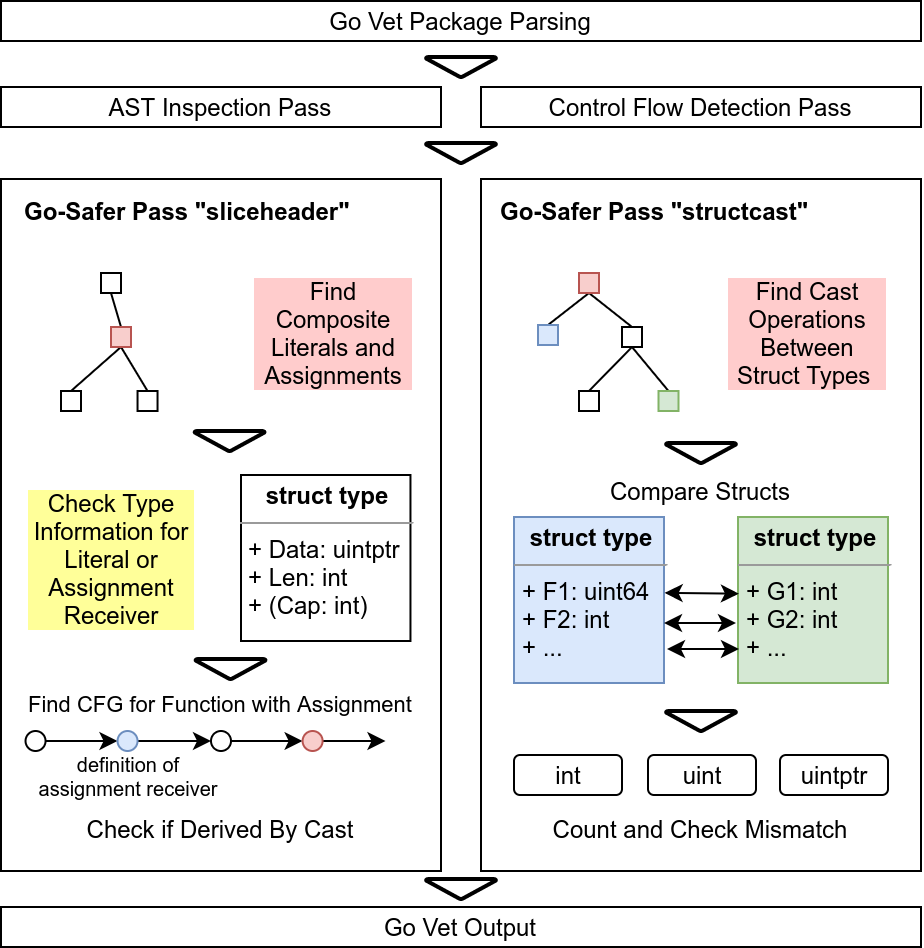

The diagram above was exported from draw.io. Its source (the exported page's mxGraphModel, read from the mxfile embedded in the PNG):
<mxGraphModel dx="1736" dy="994" grid="1" gridSize="10" guides="1" tooltips="1" connect="1" arrows="1" fold="1" page="1" pageScale="1" pageWidth="1169" pageHeight="827" math="0" shadow="0">
  <root>
    <mxCell id="0" />
    <mxCell id="1" parent="0" />
    <mxCell id="_v6tF-EznH95ZNMXKcYV-4" value="" style="rounded=0;whiteSpace=wrap;html=1;" parent="1" vertex="1">
      <mxGeometry x="80" y="194" width="220" height="346" as="geometry" />
    </mxCell>
    <mxCell id="_v6tF-EznH95ZNMXKcYV-1" value="Go Vet Package Parsing" style="rounded=0;whiteSpace=wrap;html=1;" parent="1" vertex="1">
      <mxGeometry x="80" y="105" width="460" height="20" as="geometry" />
    </mxCell>
    <mxCell id="_v6tF-EznH95ZNMXKcYV-2" value="AST Inspection Pass" style="rounded=0;whiteSpace=wrap;html=1;" parent="1" vertex="1">
      <mxGeometry x="80" y="148" width="220" height="20" as="geometry" />
    </mxCell>
    <mxCell id="_v6tF-EznH95ZNMXKcYV-3" value="Control Flow Detection Pass" style="rounded=0;whiteSpace=wrap;html=1;" parent="1" vertex="1">
      <mxGeometry x="320" y="148" width="220" height="20" as="geometry" />
    </mxCell>
    <mxCell id="_v6tF-EznH95ZNMXKcYV-5" value="&lt;b&gt;Go-Safer Pass &quot;sliceheader&quot;&lt;/b&gt;" style="text;html=1;strokeColor=none;fillColor=none;align=left;verticalAlign=bottom;whiteSpace=wrap;rounded=0;" parent="1" vertex="1">
      <mxGeometry x="90" y="200" width="170" height="20" as="geometry" />
    </mxCell>
    <mxCell id="_v6tF-EznH95ZNMXKcYV-9" value="" style="rounded=0;whiteSpace=wrap;html=1;align=left;" parent="1" vertex="1">
      <mxGeometry x="130" y="241" width="10" height="10" as="geometry" />
    </mxCell>
    <mxCell id="_v6tF-EznH95ZNMXKcYV-30" style="edgeStyle=none;rounded=0;orthogonalLoop=1;jettySize=auto;html=1;exitX=0.5;exitY=0;exitDx=0;exitDy=0;entryX=0.5;entryY=1;entryDx=0;entryDy=0;endArrow=none;endFill=0;" parent="1" source="_v6tF-EznH95ZNMXKcYV-23" target="_v6tF-EznH95ZNMXKcYV-9" edge="1">
      <mxGeometry relative="1" as="geometry" />
    </mxCell>
    <mxCell id="_v6tF-EznH95ZNMXKcYV-31" style="edgeStyle=none;rounded=0;orthogonalLoop=1;jettySize=auto;html=1;exitX=0.5;exitY=1;exitDx=0;exitDy=0;entryX=0.5;entryY=0;entryDx=0;entryDy=0;endArrow=none;endFill=0;" parent="1" source="_v6tF-EznH95ZNMXKcYV-23" target="_v6tF-EznH95ZNMXKcYV-24" edge="1">
      <mxGeometry relative="1" as="geometry" />
    </mxCell>
    <mxCell id="_v6tF-EznH95ZNMXKcYV-32" style="edgeStyle=none;rounded=0;orthogonalLoop=1;jettySize=auto;html=1;exitX=0.5;exitY=1;exitDx=0;exitDy=0;entryX=0.5;entryY=0;entryDx=0;entryDy=0;endArrow=none;endFill=0;" parent="1" source="_v6tF-EznH95ZNMXKcYV-23" target="_v6tF-EznH95ZNMXKcYV-25" edge="1">
      <mxGeometry relative="1" as="geometry" />
    </mxCell>
    <mxCell id="_v6tF-EznH95ZNMXKcYV-23" value="" style="rounded=0;whiteSpace=wrap;html=1;align=left;fillColor=#f8cecc;strokeColor=#b85450;" parent="1" vertex="1">
      <mxGeometry x="135" y="268" width="10" height="10" as="geometry" />
    </mxCell>
    <mxCell id="_v6tF-EznH95ZNMXKcYV-24" value="" style="rounded=0;whiteSpace=wrap;html=1;align=left;" parent="1" vertex="1">
      <mxGeometry x="148.26999999999998" y="300" width="10" height="10" as="geometry" />
    </mxCell>
    <mxCell id="_v6tF-EznH95ZNMXKcYV-25" value="" style="rounded=0;whiteSpace=wrap;html=1;align=left;" parent="1" vertex="1">
      <mxGeometry x="110" y="300" width="10" height="10" as="geometry" />
    </mxCell>
    <mxCell id="_v6tF-EznH95ZNMXKcYV-29" style="edgeStyle=none;rounded=0;orthogonalLoop=1;jettySize=auto;html=1;entryX=0.25;entryY=0;entryDx=0;entryDy=0;endArrow=none;endFill=0;" parent="1" source="_v6tF-EznH95ZNMXKcYV-23" target="_v6tF-EznH95ZNMXKcYV-23" edge="1">
      <mxGeometry relative="1" as="geometry" />
    </mxCell>
    <mxCell id="_v6tF-EznH95ZNMXKcYV-34" value="&lt;p style=&quot;margin: 4px 0px 0px ; text-align: center&quot;&gt;&lt;b&gt;&lt;font style=&quot;font-size: 12px&quot;&gt;struct type&lt;/font&gt;&lt;/b&gt;&lt;/p&gt;&lt;hr size=&quot;1&quot;&gt;&lt;p style=&quot;margin: 0px 0px 0px 4px&quot;&gt;&lt;font style=&quot;font-size: 12px&quot;&gt;+ Data: uintptr&lt;/font&gt;&lt;/p&gt;&lt;p style=&quot;margin: 0px 0px 0px 4px&quot;&gt;&lt;font style=&quot;font-size: 12px&quot;&gt;+ Len: int&lt;/font&gt;&lt;/p&gt;&lt;p style=&quot;margin: 0px 0px 0px 4px&quot;&gt;&lt;font style=&quot;font-size: 12px&quot;&gt;+ (Cap: int)&lt;/font&gt;&lt;/p&gt;" style="verticalAlign=top;align=left;overflow=fill;fontSize=12;fontFamily=Helvetica;html=1;labelBackgroundColor=none;" parent="1" vertex="1">
      <mxGeometry x="200" y="342" width="84.73" height="83" as="geometry" />
    </mxCell>
    <mxCell id="_v6tF-EznH95ZNMXKcYV-37" value="Check Type Information for Literal or Assignment Receiver" style="text;html=1;strokeColor=none;fillColor=none;align=center;verticalAlign=middle;whiteSpace=wrap;rounded=0;labelBackgroundColor=#FFFF99;" parent="1" vertex="1">
      <mxGeometry x="93.41" y="347" width="84.5" height="73" as="geometry" />
    </mxCell>
    <mxCell id="_v6tF-EznH95ZNMXKcYV-41" value="" style="strokeWidth=2;html=1;shape=mxgraph.flowchart.merge_or_storage;whiteSpace=wrap;labelBackgroundColor=none;fillColor=none;gradientColor=none;align=left;" parent="1" vertex="1">
      <mxGeometry x="176.79999999999998" y="320" width="35" height="10" as="geometry" />
    </mxCell>
    <mxCell id="_v6tF-EznH95ZNMXKcYV-42" value="" style="strokeWidth=2;html=1;shape=mxgraph.flowchart.merge_or_storage;whiteSpace=wrap;labelBackgroundColor=none;fillColor=none;gradientColor=none;align=left;" parent="1" vertex="1">
      <mxGeometry x="177.26999999999992" y="434" width="35" height="10" as="geometry" />
    </mxCell>
    <mxCell id="KsZQeNHulc2rZhCWVzLF-7" style="edgeStyle=orthogonalEdgeStyle;rounded=0;orthogonalLoop=1;jettySize=auto;html=1;exitX=1;exitY=0.5;exitDx=0;exitDy=0;entryX=0;entryY=0.5;entryDx=0;entryDy=0;" parent="1" source="_v6tF-EznH95ZNMXKcYV-44" target="_v6tF-EznH95ZNMXKcYV-45" edge="1">
      <mxGeometry relative="1" as="geometry" />
    </mxCell>
    <mxCell id="_v6tF-EznH95ZNMXKcYV-44" value="" style="ellipse;whiteSpace=wrap;html=1;aspect=fixed;labelBackgroundColor=none;strokeColor=#000000;fillColor=none;gradientColor=none;align=left;" parent="1" vertex="1">
      <mxGeometry x="92.27" y="470" width="10" height="10" as="geometry" />
    </mxCell>
    <mxCell id="KsZQeNHulc2rZhCWVzLF-8" style="edgeStyle=orthogonalEdgeStyle;rounded=0;orthogonalLoop=1;jettySize=auto;html=1;exitX=1;exitY=0.5;exitDx=0;exitDy=0;entryX=0;entryY=0.5;entryDx=0;entryDy=0;" parent="1" source="_v6tF-EznH95ZNMXKcYV-45" target="_v6tF-EznH95ZNMXKcYV-46" edge="1">
      <mxGeometry relative="1" as="geometry" />
    </mxCell>
    <mxCell id="_v6tF-EznH95ZNMXKcYV-45" value="" style="ellipse;whiteSpace=wrap;html=1;aspect=fixed;labelBackgroundColor=none;strokeColor=#6c8ebf;fillColor=#dae8fc;align=left;" parent="1" vertex="1">
      <mxGeometry x="138.27" y="470" width="10" height="10" as="geometry" />
    </mxCell>
    <mxCell id="KsZQeNHulc2rZhCWVzLF-10" style="edgeStyle=orthogonalEdgeStyle;rounded=0;orthogonalLoop=1;jettySize=auto;html=1;exitX=1;exitY=0.5;exitDx=0;exitDy=0;entryX=0;entryY=0.5;entryDx=0;entryDy=0;" parent="1" source="_v6tF-EznH95ZNMXKcYV-46" target="_v6tF-EznH95ZNMXKcYV-47" edge="1">
      <mxGeometry relative="1" as="geometry" />
    </mxCell>
    <mxCell id="_v6tF-EznH95ZNMXKcYV-46" value="" style="ellipse;whiteSpace=wrap;html=1;aspect=fixed;labelBackgroundColor=none;strokeColor=#000000;fillColor=none;gradientColor=none;align=left;" parent="1" vertex="1">
      <mxGeometry x="185" y="470" width="10" height="10" as="geometry" />
    </mxCell>
    <mxCell id="KsZQeNHulc2rZhCWVzLF-13" style="edgeStyle=orthogonalEdgeStyle;rounded=0;orthogonalLoop=1;jettySize=auto;html=1;exitX=1;exitY=0.5;exitDx=0;exitDy=0;entryX=0;entryY=0.5;entryDx=0;entryDy=0;" parent="1" source="_v6tF-EznH95ZNMXKcYV-47" edge="1">
      <mxGeometry relative="1" as="geometry">
        <mxPoint x="272.27" y="475" as="targetPoint" />
      </mxGeometry>
    </mxCell>
    <mxCell id="_v6tF-EznH95ZNMXKcYV-47" value="" style="ellipse;whiteSpace=wrap;html=1;aspect=fixed;labelBackgroundColor=none;strokeColor=#b85450;fillColor=#f8cecc;align=left;" parent="1" vertex="1">
      <mxGeometry x="230.79999999999998" y="470" width="10" height="10" as="geometry" />
    </mxCell>
    <mxCell id="_v6tF-EznH95ZNMXKcYV-51" value="&lt;div&gt;&lt;span&gt;&lt;font style=&quot;font-size: 11px&quot;&gt;Find CFG for Function with Assignment&lt;/font&gt;&lt;/span&gt;&lt;/div&gt;" style="text;html=1;strokeColor=none;fillColor=none;align=center;verticalAlign=middle;whiteSpace=wrap;rounded=0;labelBackgroundColor=none;" parent="1" vertex="1">
      <mxGeometry x="79.72999999999999" y="446" width="220" height="20" as="geometry" />
    </mxCell>
    <mxCell id="_v6tF-EznH95ZNMXKcYV-57" value="&lt;div style=&quot;text-align: center ; font-size: 10px&quot;&gt;&lt;font face=&quot;helvetica&quot;&gt;definition of assignment receiver&lt;/font&gt;&lt;/div&gt;" style="text;whiteSpace=wrap;html=1;" parent="1" vertex="1">
      <mxGeometry x="93.41" y="475" width="99.73" height="30" as="geometry" />
    </mxCell>
    <mxCell id="_v6tF-EznH95ZNMXKcYV-88" value="" style="strokeWidth=2;html=1;shape=mxgraph.flowchart.merge_or_storage;whiteSpace=wrap;labelBackgroundColor=none;fillColor=none;gradientColor=none;align=left;" parent="1" vertex="1">
      <mxGeometry x="292.5" y="133" width="35" height="10" as="geometry" />
    </mxCell>
    <mxCell id="_v6tF-EznH95ZNMXKcYV-89" value="" style="strokeWidth=2;html=1;shape=mxgraph.flowchart.merge_or_storage;whiteSpace=wrap;labelBackgroundColor=none;fillColor=none;gradientColor=none;align=left;" parent="1" vertex="1">
      <mxGeometry x="292.5" y="176" width="35" height="10" as="geometry" />
    </mxCell>
    <mxCell id="_v6tF-EznH95ZNMXKcYV-90" value="" style="strokeWidth=2;html=1;shape=mxgraph.flowchart.merge_or_storage;whiteSpace=wrap;labelBackgroundColor=none;fillColor=none;gradientColor=none;align=left;" parent="1" vertex="1">
      <mxGeometry x="292.5" y="544" width="35" height="10" as="geometry" />
    </mxCell>
    <mxCell id="_v6tF-EznH95ZNMXKcYV-91" value="Go Vet Output" style="rounded=0;whiteSpace=wrap;html=1;" parent="1" vertex="1">
      <mxGeometry x="80" y="558" width="460" height="20" as="geometry" />
    </mxCell>
    <mxCell id="_v6tF-EznH95ZNMXKcYV-92" value="" style="rounded=0;whiteSpace=wrap;html=1;" parent="1" vertex="1">
      <mxGeometry x="320" y="194" width="220" height="346" as="geometry" />
    </mxCell>
    <mxCell id="_v6tF-EznH95ZNMXKcYV-93" value="&lt;b&gt;&lt;font style=&quot;font-size: 12px&quot;&gt;Go-Safer Pass &quot;structcast&quot;&lt;/font&gt;&lt;/b&gt;" style="text;html=1;strokeColor=none;fillColor=none;align=left;verticalAlign=bottom;whiteSpace=wrap;rounded=0;" parent="1" vertex="1">
      <mxGeometry x="327.5" y="200" width="172.5" height="20" as="geometry" />
    </mxCell>
    <mxCell id="_v6tF-EznH95ZNMXKcYV-105" style="edgeStyle=none;rounded=0;orthogonalLoop=1;jettySize=auto;html=1;exitX=0.5;exitY=1;exitDx=0;exitDy=0;entryX=0.5;entryY=0;entryDx=0;entryDy=0;endArrow=none;endFill=0;" parent="1" source="_v6tF-EznH95ZNMXKcYV-94" target="_v6tF-EznH95ZNMXKcYV-101" edge="1">
      <mxGeometry relative="1" as="geometry" />
    </mxCell>
    <mxCell id="_v6tF-EznH95ZNMXKcYV-106" style="edgeStyle=none;rounded=0;orthogonalLoop=1;jettySize=auto;html=1;exitX=0.5;exitY=1;exitDx=0;exitDy=0;entryX=0.5;entryY=0;entryDx=0;entryDy=0;endArrow=none;endFill=0;" parent="1" source="_v6tF-EznH95ZNMXKcYV-94" target="_v6tF-EznH95ZNMXKcYV-102" edge="1">
      <mxGeometry relative="1" as="geometry" />
    </mxCell>
    <mxCell id="_v6tF-EznH95ZNMXKcYV-94" value="" style="rounded=0;whiteSpace=wrap;html=1;labelBackgroundColor=none;strokeColor=#000000;fillColor=none;gradientColor=none;align=left;" parent="1" vertex="1">
      <mxGeometry x="390.5" y="268" width="10" height="10" as="geometry" />
    </mxCell>
    <mxCell id="_v6tF-EznH95ZNMXKcYV-103" style="edgeStyle=none;rounded=0;orthogonalLoop=1;jettySize=auto;html=1;exitX=0.5;exitY=1;exitDx=0;exitDy=0;entryX=0.5;entryY=0;entryDx=0;entryDy=0;endArrow=none;endFill=0;" parent="1" source="_v6tF-EznH95ZNMXKcYV-95" target="_v6tF-EznH95ZNMXKcYV-100" edge="1">
      <mxGeometry relative="1" as="geometry" />
    </mxCell>
    <mxCell id="_v6tF-EznH95ZNMXKcYV-104" style="edgeStyle=none;rounded=0;orthogonalLoop=1;jettySize=auto;html=1;exitX=0.5;exitY=1;exitDx=0;exitDy=0;entryX=0.5;entryY=0;entryDx=0;entryDy=0;endArrow=none;endFill=0;" parent="1" source="_v6tF-EznH95ZNMXKcYV-95" target="_v6tF-EznH95ZNMXKcYV-94" edge="1">
      <mxGeometry relative="1" as="geometry" />
    </mxCell>
    <mxCell id="_v6tF-EznH95ZNMXKcYV-95" value="" style="rounded=0;whiteSpace=wrap;html=1;labelBackgroundColor=none;strokeColor=#b85450;fillColor=#f8cecc;align=left;" parent="1" vertex="1">
      <mxGeometry x="369" y="241" width="10" height="10" as="geometry" />
    </mxCell>
    <mxCell id="_v6tF-EznH95ZNMXKcYV-100" value="" style="rounded=0;whiteSpace=wrap;html=1;labelBackgroundColor=none;strokeColor=#6c8ebf;fillColor=#dae8fc;align=left;" parent="1" vertex="1">
      <mxGeometry x="348.5" y="267" width="10" height="10" as="geometry" />
    </mxCell>
    <mxCell id="_v6tF-EznH95ZNMXKcYV-101" value="" style="rounded=0;whiteSpace=wrap;html=1;labelBackgroundColor=none;strokeColor=#000000;fillColor=none;gradientColor=none;align=left;" parent="1" vertex="1">
      <mxGeometry x="369" y="300" width="10" height="10" as="geometry" />
    </mxCell>
    <mxCell id="_v6tF-EznH95ZNMXKcYV-102" value="" style="rounded=0;whiteSpace=wrap;html=1;labelBackgroundColor=none;strokeColor=#82b366;fillColor=#d5e8d4;align=left;" parent="1" vertex="1">
      <mxGeometry x="408.75" y="300" width="10" height="10" as="geometry" />
    </mxCell>
    <mxCell id="_v6tF-EznH95ZNMXKcYV-109" value="" style="strokeWidth=2;html=1;shape=mxgraph.flowchart.merge_or_storage;whiteSpace=wrap;labelBackgroundColor=none;fillColor=none;gradientColor=none;align=left;" parent="1" vertex="1">
      <mxGeometry x="412.5" y="326" width="35" height="10" as="geometry" />
    </mxCell>
    <mxCell id="_v6tF-EznH95ZNMXKcYV-110" value="&lt;p style=&quot;margin: 4px 0px 0px ; text-align: center&quot;&gt;&lt;b&gt;&lt;font style=&quot;font-size: 12px&quot;&gt;struct type&lt;/font&gt;&lt;/b&gt;&lt;/p&gt;&lt;hr size=&quot;1&quot;&gt;&lt;p style=&quot;margin: 0px 0px 0px 4px&quot;&gt;&lt;font style=&quot;font-size: 12px&quot;&gt;+ F1: uint64&lt;/font&gt;&lt;/p&gt;&lt;p style=&quot;margin: 0px 0px 0px 4px&quot;&gt;&lt;font style=&quot;font-size: 12px&quot;&gt;+ F2: int&lt;/font&gt;&lt;/p&gt;&lt;p style=&quot;margin: 0px 0px 0px 4px&quot;&gt;&lt;font style=&quot;font-size: 12px&quot;&gt;+ ...&lt;/font&gt;&lt;/p&gt;" style="verticalAlign=top;align=left;overflow=fill;fontSize=12;fontFamily=Helvetica;html=1;labelBackgroundColor=none;fillColor=#dae8fc;strokeColor=#6c8ebf;" parent="1" vertex="1">
      <mxGeometry x="336.5" y="363" width="75" height="83" as="geometry" />
    </mxCell>
    <mxCell id="_v6tF-EznH95ZNMXKcYV-111" value="&lt;p style=&quot;margin: 4px 0px 0px ; text-align: center&quot;&gt;&lt;b&gt;&lt;font style=&quot;font-size: 12px&quot;&gt;struct type&lt;/font&gt;&lt;/b&gt;&lt;/p&gt;&lt;hr size=&quot;1&quot;&gt;&lt;p style=&quot;margin: 0px 0px 0px 4px&quot;&gt;&lt;font style=&quot;font-size: 12px&quot;&gt;+ G1: int&lt;/font&gt;&lt;/p&gt;&lt;p style=&quot;margin: 0px 0px 0px 4px&quot;&gt;&lt;font style=&quot;font-size: 12px&quot;&gt;+ G2: int&lt;/font&gt;&lt;/p&gt;&lt;p style=&quot;margin: 0px 0px 0px 4px&quot;&gt;&lt;font style=&quot;font-size: 12px&quot;&gt;+ ...&lt;/font&gt;&lt;/p&gt;" style="verticalAlign=top;align=left;overflow=fill;fontSize=12;fontFamily=Helvetica;html=1;labelBackgroundColor=none;fillColor=#d5e8d4;strokeColor=#82b366;" parent="1" vertex="1">
      <mxGeometry x="448.5" y="363" width="75" height="83" as="geometry" />
    </mxCell>
    <mxCell id="_v6tF-EznH95ZNMXKcYV-112" value="" style="endArrow=classic;startArrow=classic;html=1;entryX=0.006;entryY=0.462;entryDx=0;entryDy=0;exitX=1.004;exitY=0.457;exitDx=0;exitDy=0;exitPerimeter=0;entryPerimeter=0;" parent="1" source="_v6tF-EznH95ZNMXKcYV-110" target="_v6tF-EznH95ZNMXKcYV-111" edge="1">
      <mxGeometry width="50" height="50" relative="1" as="geometry">
        <mxPoint x="412.5" y="393" as="sourcePoint" />
        <mxPoint x="460.5" y="436" as="targetPoint" />
      </mxGeometry>
    </mxCell>
    <mxCell id="_v6tF-EznH95ZNMXKcYV-113" value="" style="endArrow=classic;startArrow=classic;html=1;entryX=0;entryY=0.5;entryDx=0;entryDy=0;" parent="1" edge="1">
      <mxGeometry width="50" height="50" relative="1" as="geometry">
        <mxPoint x="411.5" y="416" as="sourcePoint" />
        <mxPoint x="447.5" y="416" as="targetPoint" />
        <Array as="points">
          <mxPoint x="419.5" y="416" />
        </Array>
      </mxGeometry>
    </mxCell>
    <mxCell id="_v6tF-EznH95ZNMXKcYV-114" value="" style="endArrow=classic;startArrow=classic;html=1;entryX=0;entryY=0.5;entryDx=0;entryDy=0;" parent="1" edge="1">
      <mxGeometry width="50" height="50" relative="1" as="geometry">
        <mxPoint x="413" y="429" as="sourcePoint" />
        <mxPoint x="449" y="429" as="targetPoint" />
      </mxGeometry>
    </mxCell>
    <mxCell id="_v6tF-EznH95ZNMXKcYV-115" value="" style="strokeWidth=2;html=1;shape=mxgraph.flowchart.merge_or_storage;whiteSpace=wrap;labelBackgroundColor=none;fillColor=none;gradientColor=none;align=left;" parent="1" vertex="1">
      <mxGeometry x="412.5" y="460" width="35" height="10" as="geometry" />
    </mxCell>
    <mxCell id="_v6tF-EznH95ZNMXKcYV-116" value="&lt;font style=&quot;font-size: 12px&quot;&gt;int&lt;/font&gt;" style="rounded=1;whiteSpace=wrap;html=1;labelBackgroundColor=none;strokeColor=#000000;fillColor=none;gradientColor=none;align=center;verticalAlign=bottom;" parent="1" vertex="1">
      <mxGeometry x="336.5" y="482" width="54" height="20" as="geometry" />
    </mxCell>
    <mxCell id="_v6tF-EznH95ZNMXKcYV-119" value="&lt;font style=&quot;font-size: 12px&quot;&gt;Count and Check Mismatch&lt;/font&gt;" style="text;html=1;strokeColor=none;fillColor=none;align=center;verticalAlign=middle;whiteSpace=wrap;rounded=0;labelBackgroundColor=none;" parent="1" vertex="1">
      <mxGeometry x="320" y="509" width="220" height="20" as="geometry" />
    </mxCell>
    <mxCell id="_v6tF-EznH95ZNMXKcYV-120" value="&lt;font style=&quot;font-size: 12px&quot;&gt;uintptr&lt;/font&gt;" style="rounded=1;whiteSpace=wrap;html=1;labelBackgroundColor=none;strokeColor=#000000;fillColor=none;gradientColor=none;align=center;verticalAlign=bottom;" parent="1" vertex="1">
      <mxGeometry x="469.5" y="482" width="54" height="20" as="geometry" />
    </mxCell>
    <mxCell id="_v6tF-EznH95ZNMXKcYV-121" value="&lt;font style=&quot;font-size: 12px&quot;&gt;uint&lt;/font&gt;" style="rounded=1;whiteSpace=wrap;html=1;labelBackgroundColor=none;strokeColor=#000000;fillColor=none;gradientColor=none;align=center;verticalAlign=middle;" parent="1" vertex="1">
      <mxGeometry x="403.5" y="482" width="54" height="20" as="geometry" />
    </mxCell>
    <mxCell id="KsZQeNHulc2rZhCWVzLF-16" value="&lt;font style=&quot;font-size: 12px&quot;&gt;Check if Derived By Cast&lt;/font&gt;" style="text;html=1;strokeColor=none;fillColor=none;align=center;verticalAlign=middle;whiteSpace=wrap;rounded=0;labelBackgroundColor=none;" parent="1" vertex="1">
      <mxGeometry x="99.72999999999999" y="509" width="180" height="20" as="geometry" />
    </mxCell>
    <mxCell id="pXg4DpgbYBIWjrDA-CT0-2" value="&lt;font style=&quot;font-size: 12px&quot;&gt;Compare Structs&lt;/font&gt;" style="text;html=1;strokeColor=none;fillColor=none;align=center;verticalAlign=middle;whiteSpace=wrap;rounded=0;labelBackgroundColor=none;" vertex="1" parent="1">
      <mxGeometry x="320" y="340" width="220" height="20" as="geometry" />
    </mxCell>
    <mxCell id="pXg4DpgbYBIWjrDA-CT0-4" value="Find Cast Operations Between Struct Types&amp;nbsp;" style="text;html=1;strokeColor=none;fillColor=none;align=center;verticalAlign=middle;whiteSpace=wrap;rounded=0;labelBackgroundColor=#FFCCCC;" vertex="1" parent="1">
      <mxGeometry x="442.5" y="237" width="81" height="67" as="geometry" />
    </mxCell>
    <mxCell id="pXg4DpgbYBIWjrDA-CT0-5" value="Find Composite Literals and Assignments" style="text;html=1;strokeColor=none;fillColor=none;align=center;verticalAlign=middle;whiteSpace=wrap;rounded=0;labelBackgroundColor=#FFCCCC;" vertex="1" parent="1">
      <mxGeometry x="205.5" y="237" width="81" height="67" as="geometry" />
    </mxCell>
  </root>
</mxGraphModel>